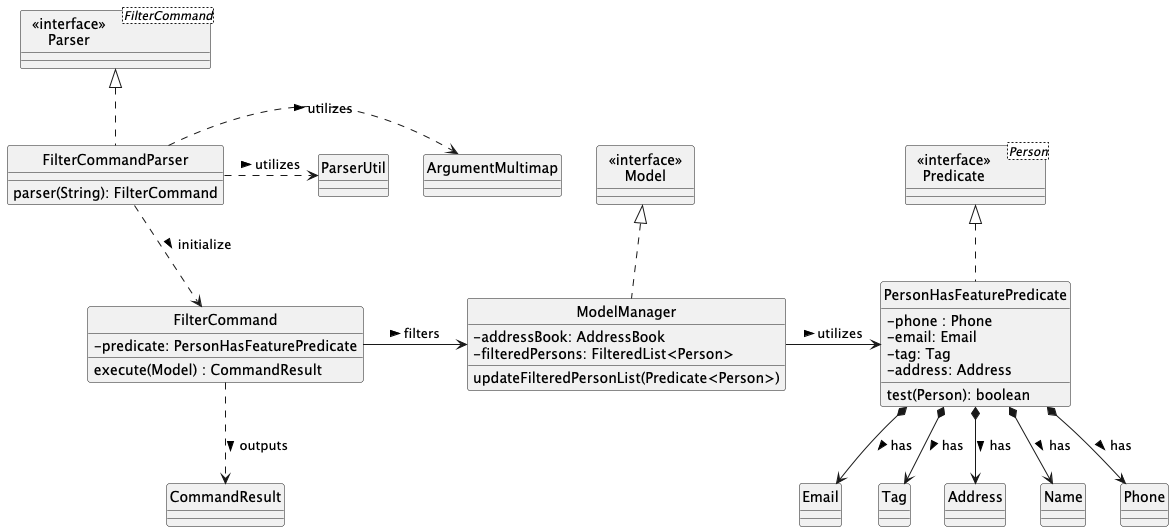

The diagram above was rendered by PlantUML. Its source (embedded in the PNG):
@startuml
hide circle
skinparam classAttributeIconSize 0

Class "  <<interface>>  \nParser" as Parser<FilterCommand>
Class FilterCommandParser {
    parser(String): FilterCommand
}

Class FilterCommand {
  -predicate: PersonHasFeaturePredicate
  execute(Model) : CommandResult
}
Class CommandResult

Class ArgumentMultimap
Class ParserUtil

Class "  <<interface>>  \nPredicate" as Predicate<Person>

Class PersonHasFeaturePredicate {
  -phone : Phone
  -email: Email
  -tag: Tag
  -address: Address
  test(Person): boolean
}

Class "  <<interface>>  \nModel" as Model

Class ModelManager {
  -addressBook: AddressBook
  -filteredPersons: FilteredList<Person>
  updateFilteredPersonList(Predicate<Person>)
}

Class Phone
Class Email
Class Tag
Class Address

FilterCommandParser .up.|> Parser

FilterCommandParser .down.> FilterCommand: initialize >
FilterCommandParser .right.> ArgumentMultimap: utilizes >
FilterCommandParser .right.> ParserUtil: utilizes >

FilterCommand .down.> CommandResult: outputs >
FilterCommand -right-> ModelManager: filters >

ModelManager .up.|> Model
ModelManager -right-> PersonHasFeaturePredicate: utilizes >


PersonHasFeaturePredicate .up.|> Predicate
PersonHasFeaturePredicate *-down-> Name: has >
PersonHasFeaturePredicate *-down-> Phone: has >
PersonHasFeaturePredicate *-down-> Email: has >
PersonHasFeaturePredicate *-down-> Tag: has >
PersonHasFeaturePredicate *-down-> Address: has >
@enduml